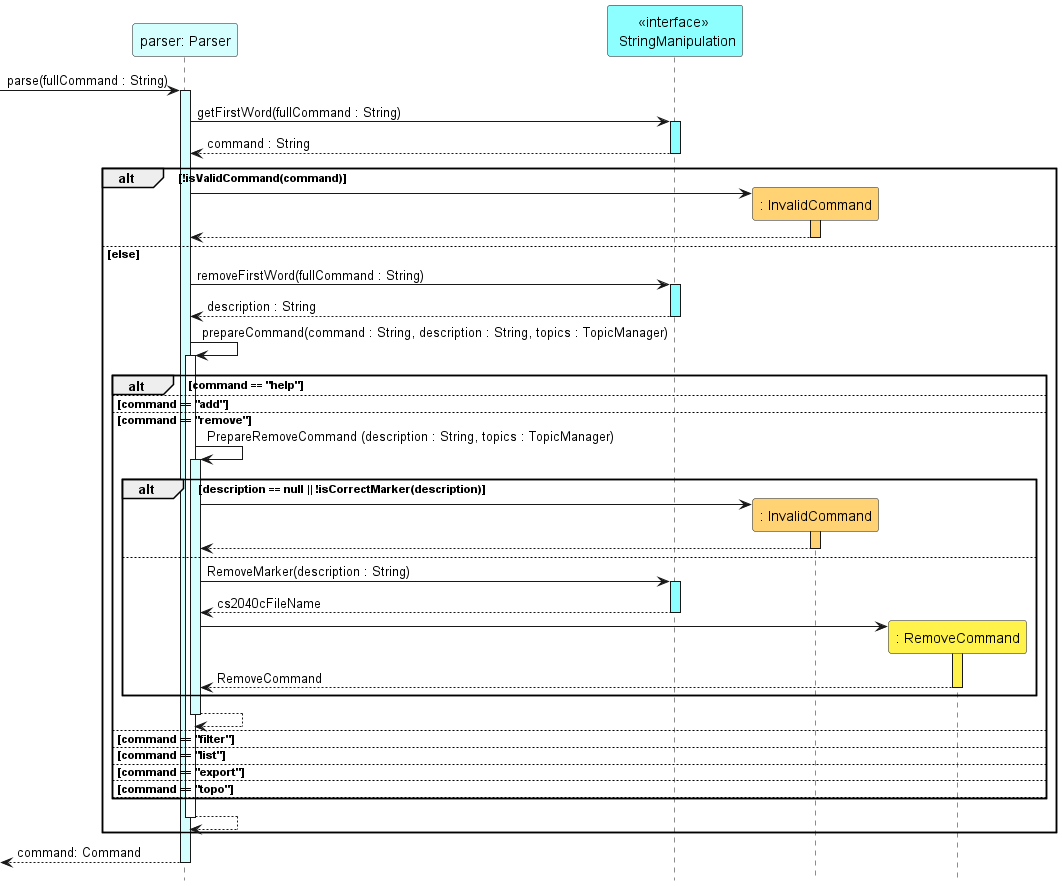

The diagram above was rendered by PlantUML. Its source (embedded in the PNG):
@startuml
!include ../../style.iuml

hide footbox

participant "parser: Parser" as Parser Parser_STYLE
participant "<<interface>> \n StringManipulation" as StringManipulation StringManipulation_STYLE
participant ": InvalidCommand" as InvalidCommand InvalidCommand_STYLE
participant ": RemoveCommand" as RemoveCommand RemoveCommand_STYLE

-> Parser : parse(fullCommand : String)
activate Parser Parser_STYLE
    Parser -> StringManipulation : getFirstWord(fullCommand : String)
    activate StringManipulation StringManipulation_STYLE
    return command : String

    alt !isValidCommand(command)
        Parser -> InvalidCommand **
        activate InvalidCommand InvalidCommand_STYLE
        return
    else else
        Parser -> StringManipulation : removeFirstWord(fullCommand : String)
        activate StringManipulation StringManipulation_STYLE
        return description : String

        Parser -> Parser : prepareCommand(command : String, description : String, topics : TopicManager)
        activate Parser
            alt command == "help"
            else command == "add"
            else command == "remove"
                Parser -> Parser : PrepareRemoveCommand (description : String, topics : TopicManager)
                activate Parser Parser_STYLE
                    alt description == null || !isCorrectMarker(description)
                        Parser -> InvalidCommand **
                        activate InvalidCommand InvalidCommand_STYLE
                        return
                    else
                        Parser -> StringManipulation : RemoveMarker(description : String)
                        activate StringManipulation StringManipulation_STYLE
                        return cs2040cFileName

                        Parser -> RemoveCommand **
                        activate RemoveCommand RemoveCommand_STYLE
                        return RemoveCommand
                    end
                return
            else command == "filter"
            else command == "list"
            else command == "export"
            else command == "topo"
            else
            end
        return
    end
return command: Command

@enduml